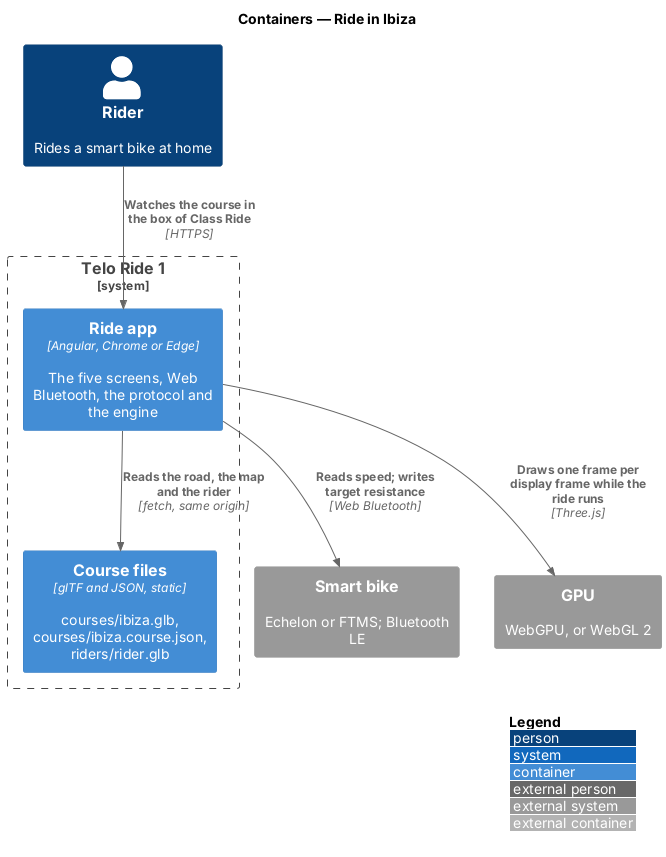

The diagram above was rendered by PlantUML. Its source (embedded in the PNG):
@startuml
!include <C4/C4_Container>
LAYOUT_WITH_LEGEND()
title Containers — Ride in Ibiza

Person(rider, "Rider", "Rides a smart bike at home")
System_Boundary(telo, "Telo Ride 1") {
  Container(app, "Ride app", "Angular, Chrome or Edge", "The five screens, Web Bluetooth, the protocol and the engine")
  Container(files, "Course files", "glTF and JSON, static", "courses/ibiza.glb, courses/ibiza.course.json, riders/rider.glb")
}
System_Ext(bike, "Smart bike", "Echelon or FTMS; Bluetooth LE")
System_Ext(gpu, "GPU", "WebGPU, or WebGL 2")

Rel(rider, app, "Watches the course in the box of Class Ride", "HTTPS")
Rel(app, files, "Reads the road, the map and the rider", "fetch, same origin")
Rel(app, gpu, "Draws one frame per display frame while the ride runs", "Three.js")
Rel(app, bike, "Reads speed; writes target resistance", "Web Bluetooth")
@enduml